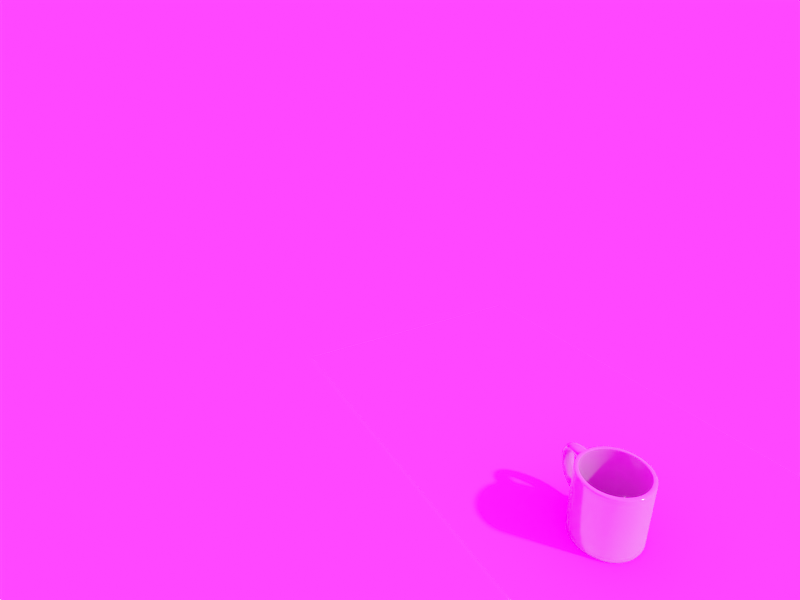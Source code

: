 # Source: 9C4A0247-200.0-1.967-1.10329.blend  (saved by Blender 2.83.19; exported with 4.5.12 LTS)
import bpy
from mathutils import Matrix  # noqa: F401  (used for matrix-valued properties, if any)

bpy.ops.wm.read_factory_settings(use_empty=True)
scene = bpy.context.scene
scene.name = 'Scene'

# ---- collections
col_collection = bpy.data.collections.new('Collection'); scene.collection.children.link(col_collection)
col_1 = bpy.data.collections.new('集合 1'); col_collection.children.link(col_1)

# ---- images (referenced by path relative to the original .blend; pixels are not part of the script)
import os
ASSET_DIR = os.environ.get("B2B_ASSET_DIR", "")  # directory of the original .blend (textures are referenced by path, not embedded)
HERE = os.path.dirname(os.path.abspath(__file__))  # packed textures are extracted next to this script under _unpacked/

def load_image(name, relpath, width, height, colorspace="sRGB"):
    """Load a texture the original file referenced (path relative to the .blend, or extracted next to this script)."""
    p = next((c for c in (os.path.join(HERE, relpath), os.path.join(ASSET_DIR, relpath)) if relpath and os.path.exists(c)), "")
    if p:
        img = bpy.data.images.load(p, check_existing=True)
        img.name = name
    else:  # same state as the original file: an image datablock whose file is absent (Cycles renders it pink)
        img = bpy.data.images.new(name, width, height)
        img.source = "FILE"
        img.filepath = "//" + (relpath or name)
    img.colorspace_settings.name = colorspace
    return img
img_9c4a0247_others_200_1_96700_1_10329_exr = load_image('9C4A0247-others-200-1.96700-1.10329.exr', '9C4A0247-others-200-1.96700-1.10329.exr', 1024, 1024, 'Linear Rec.709')

# ---- materials (node trees are filled in below, after node groups)
mat_material_001 = bpy.data.materials.new('Material.001')
mat_material_002 = bpy.data.materials.new('Material.002')
mat_material_002.alpha_threshold = 0.0
mat_material_002.roughness = 0.5

# ---- material node trees
mat_material_001.use_nodes = True; mat_material_001.node_tree.nodes.clear()
_N = mat_material_001.node_tree.nodes; _L = mat_material_001.node_tree.links
n0 = _N.new('ShaderNodeOutputMaterial'); n0.name = 'Material Output'; n0.location = (300, 300)
n1 = _N.new('ShaderNodeBsdfDiffuse'); n1.name = 'Diffuse BSDF'; n1.location = (10, 300)
n1.inputs[1].default_value = 0.5
_L.new(n1.outputs[0], n0.inputs[0])
n0.is_active_output = True
mat_material_002.use_nodes = True; mat_material_002.node_tree.nodes.clear()
_N = mat_material_002.node_tree.nodes; _L = mat_material_002.node_tree.links
n0 = _N.new('ShaderNodeOutputMaterial'); n0.name = 'Material Output'; n0.location = (460, 300)
n1 = _N.new('ShaderNodeMixShader'); n1.name = 'Mix Shader'; n1.location = (253, 312)
n1.inputs[0].default_value = 0.15
n2 = _N.new('ShaderNodeBsdfDiffuse'); n2.name = 'Diffuse BSDF'; n2.location = (-14, 381)
n2.inputs[0].default_value = (0.1534, 0.2306, 0.1393, 1.0)
n3 = _N.new('ShaderNodeBsdfAnisotropic'); n3.name = 'Glossy BSDF'; n3.location = (-18, 253)
n3.distribution = 'GGX'
n3.inputs[1].default_value = 0.0
_L.new(n2.outputs[0], n1.inputs[1])
_L.new(n1.outputs[0], n0.inputs[0])
_L.new(n3.outputs[0], n1.inputs[2])
n0.is_active_output = True

# ---- world
world_world = bpy.data.worlds.new('World'); scene.world = world_world
world_world.use_nodes = True; world_world.node_tree.nodes.clear()
_N = world_world.node_tree.nodes; _L = world_world.node_tree.links
n0 = _N.new('ShaderNodeOutputWorld'); n0.name = 'World Output'; n0.location = (300, 300)
n1 = _N.new('ShaderNodeBackground'); n1.name = 'Background'; n1.location = (10, 300)
n1.inputs[1].default_value = 30.0
n2 = _N.new('ShaderNodeTexEnvironment'); n2.name = 'Environment Texture'; n2.location = (-280, 280)
n2.image = img_9c4a0247_others_200_1_96700_1_10329_exr
n3 = _N.new('ShaderNodeTexCoord'); n3.name = 'Texture Coordinate'; n3.location = (-780, 302)
n4 = _N.new('ShaderNodeMapping'); n4.name = 'Mapping'; n4.location = (-570, 318)
n4.width = 240
n4.inputs[2].default_value = (0.0, 0.0, -1.571)
_L.new(n1.outputs[0], n0.inputs[0])
_L.new(n2.outputs[0], n1.inputs[0])
_L.new(n4.outputs[0], n2.inputs[0])
_L.new(n3.outputs[0], n4.inputs[0])
n0.is_active_output = True
world_world.color = (0.05088, 0.05088, 0.05088)
world_world.use_sun_shadow = False
world_world.sun_shadow_jitter_overblur = 0.0

# ---- cameras
cam_camera = bpy.data.cameras.new('Camera')
cam_camera.lens = 24.97
cam_camera.show_background_images = True
cam_camera.lens_unit = 'FOV'

# ---- meshes
me_plane = bpy.data.meshes.new('Plane')
me_plane.from_pydata([(-1.91, -3.921, 0.0), (4.145, -3.921, 0.0), (-1.91, 3.152, 0.0), (4.145, 3.152, 0.0)], [], [(0, 1, 3, 2)])
_uv = me_plane.uv_layers.new(name='UVMap')
_uv.uv.foreach_set('vector', [0.0, 0.0, 1.0, 0.0, 1.0, 1.0, 0.0, 1.0])
me_plane.materials.append(mat_material_001)
me_plane.use_remesh_fix_poles = True
me_plane.use_remesh_preserve_attributes = False
me_plane.use_mirror_vertex_groups = False
me_plane.update()
me_circle = bpy.data.meshes.new('Circle')
me_circle.from_pydata([(-0.1868, -0.9387, 0.0), (-0.1936, -0.9728, 0.08746), (-0.1673, -0.8407, 0.1678), (-0.1616, -0.8118, 0.09134), (0.1866, -0.9388, 0.0), (0.1934, -0.9728, 0.08746), (0.1671, -0.8407, 0.1678), (0.1614, -0.8119, 0.09134), (0.5317, -0.7959, 0.0), (0.5509, -0.8247, 0.08746), (0.4761, -0.7127, 0.1678), (0.4598, -0.6883, 0.09134), (0.7958, -0.5318, 0.0), (0.8246, -0.5511, 0.08746), (0.7126, -0.4763, 0.1678), (0.6882, -0.46, 0.09134), (0.9387, -0.1868, 0.0), (0.9728, -0.1936, 0.08746), (0.8407, -0.1673, 0.1678), (0.8118, -0.1616, 0.09134), (0.9388, 0.1866, 0.0), (0.9728, 0.1934, 0.08746), (0.8407, 0.1671, 0.1678), (0.8119, 0.1614, 0.09134), (0.7959, 0.5317, 0.0), (0.8247, 0.5509, 0.08746), (0.7127, 0.4761, 0.1678), (0.6883, 0.4598, 0.09134), (0.5318, 0.7958, 0.0), (0.5511, 0.8246, 0.08746), (0.4763, 0.7126, 0.1678), (0.46, 0.6882, 0.09134), (0.1868, 0.9387, 0.0), (0.1936, 0.9728, 0.08746), (0.1673, 0.8407, 0.1678), (0.1616, 0.8118, 0.09134), (-0.1866, 0.9388, 0.0), (-0.1934, 0.9728, 0.08746), (-0.1671, 0.8407, 0.1678), (-0.1614, 0.8119, 0.09134), (-0.5317, 0.7959, 0.0), (-0.5509, 0.8247, 0.08746), (-0.4761, 0.7127, 0.1678), (-0.4598, 0.6883, 0.09134), (-0.7958, 0.5318, 0.0), (-0.8246, 0.5511, 0.08746), (-0.7126, 0.4763, 0.1678), (-0.6882, 0.46, 0.09134), (-0.9387, 0.1868, 0.0), (-0.9728, 0.1936, 0.08746), (-0.8407, 0.1673, 0.1678), (-0.8118, 0.1616, 0.09134), (-0.9388, -0.1866, 0.0), (-0.9728, -0.1934, 0.08746), (-0.8407, -0.1671, 0.1678), (-0.8119, -0.1614, 0.09134), (-0.7959, -0.5317, 0.0), (-0.8247, -0.5509, 0.08746), (-0.7127, -0.4761, 0.1678), (-0.6883, -0.4598, 0.09134), (-0.5318, -0.7958, 0.0), (-0.5511, -0.8246, 0.08746), (-0.4763, -0.7126, 0.1678), (-0.46, -0.6882, 0.09134), (-0.1896, -0.9524, 2.005), (-0.1936, -0.9728, 1.984), (-0.1673, -0.8407, 1.984), (-0.1714, -0.861, 2.005), (0.1934, -0.9728, 1.984), (0.1893, -0.9524, 2.005), (0.1712, -0.8611, 2.005), (0.1671, -0.8407, 1.984), (0.5509, -0.8247, 1.984), (0.5394, -0.8075, 2.005), (0.4877, -0.73, 2.005), (0.4761, -0.7127, 1.984), (0.8246, -0.5511, 1.984), (0.8074, -0.5396, 2.005), (0.7299, -0.4878, 2.005), (0.7126, -0.4763, 1.984), (0.9728, -0.1936, 1.984), (0.9524, -0.1896, 2.005), (0.861, -0.1714, 2.005), (0.8407, -0.1673, 1.984), (0.9728, 0.1934, 1.984), (0.9524, 0.1893, 2.005), (0.8611, 0.1712, 2.005), (0.8407, 0.1671, 1.984), (0.8247, 0.5509, 1.984), (0.8075, 0.5394, 2.005), (0.73, 0.4877, 2.005), (0.7127, 0.4761, 1.984), (0.5511, 0.8246, 1.984), (0.5396, 0.8074, 2.005), (0.4878, 0.7299, 2.005), (0.4763, 0.7126, 1.984), (0.1936, 0.9728, 1.984), (0.1896, 0.9524, 2.005), (0.1714, 0.861, 2.005), (0.1673, 0.8407, 1.984), (-0.1934, 0.9728, 1.984), (-0.1893, 0.9524, 2.005), (-0.1712, 0.8611, 2.005), (-0.1671, 0.8407, 1.984), (-0.5509, 0.8247, 1.984), (-0.5394, 0.8075, 2.005), (-0.4877, 0.73, 2.005), (-0.4761, 0.7127, 1.984), (-0.8246, 0.5511, 1.984), (-0.8074, 0.5396, 2.005), (-0.7299, 0.4878, 2.005), (-0.7126, 0.4763, 1.984), (-0.9728, 0.1936, 1.984), (-0.9524, 0.1896, 2.005), (-0.861, 0.1714, 2.005), (-0.8407, 0.1673, 1.984), (-0.9728, -0.1934, 1.984), (-0.9524, -0.1893, 2.005), (-0.8611, -0.1712, 2.005), (-0.8407, -0.1671, 1.984), (-0.8247, -0.5509, 1.984), (-0.8075, -0.5394, 2.005), (-0.73, -0.4877, 2.005), (-0.7127, -0.4761, 1.984), (-0.5511, -0.8246, 1.984), (-0.5396, -0.8074, 2.005), (-0.4878, -0.7299, 2.005), (-0.4763, -0.7126, 1.984), (-0.1936, -0.9728, 1.96), (-0.5511, -0.8246, 1.96), (0.1934, -0.9728, 1.96), (0.5509, -0.8247, 1.96), (0.8246, -0.5511, 1.96), (0.9728, -0.1936, 1.96), (0.9728, 0.1934, 1.96), (0.8247, 0.5509, 1.96), (0.5511, 0.8246, 1.96), (0.1936, 0.9728, 1.96), (-0.1934, 0.9728, 1.96), (-0.5509, 0.8247, 1.96), (-0.8246, 0.5511, 1.96), (-0.9728, 0.1936, 1.96), (-0.9728, -0.1934, 1.96), (-0.8247, -0.5509, 1.96), (-0.5511, -0.8246, 0.1095), (-0.1936, -0.9728, 0.1095), (0.1934, -0.9728, 0.1095), (0.5509, -0.8247, 0.1095), (0.8246, -0.5511, 0.1095), (0.9728, -0.1936, 0.1095), (0.9728, 0.1934, 0.1095), (0.8247, 0.5509, 0.1095), (0.5511, 0.8246, 0.1095), (0.1936, 0.9728, 0.1095), (-0.1934, 0.9728, 0.1095), (-0.5509, 0.8247, 0.1095), (-0.8246, 0.5511, 0.1095), (-0.9728, 0.1936, 0.1095), (-0.9728, -0.1934, 0.1095), (-0.8247, -0.5509, 0.1095), (-0.1917, -0.9634, 0.06339), (0.1915, -0.9634, 0.06339), (0.5456, -0.8168, 0.06339), (0.8167, -0.5458, 0.06339), (0.9634, -0.1917, 0.06339), (0.9634, 0.1915, 0.06339), (0.8168, 0.5456, 0.06339), (0.5458, 0.8167, 0.06339), (0.1917, 0.9634, 0.06339), (-0.1915, 0.9634, 0.06339), (-0.5456, 0.8168, 0.06339), (-0.8167, 0.5458, 0.06339), (-0.9634, 0.1917, 0.06339), (-0.9634, -0.1915, 0.06339), (-0.8168, -0.5456, 0.06339), (-0.5458, -0.8167, 0.06339), (-0.1876, -0.9426, 0.01002), (0.1874, -0.9427, 0.01002), (0.5339, -0.7992, 0.01002), (0.7991, -0.5341, 0.01002), (0.9426, -0.1876, 0.01002), (0.9427, 0.1874, 0.01002), (0.7992, 0.5339, 0.01002), (0.5341, 0.7991, 0.01002), (0.1876, 0.9426, 0.01002), (-0.1874, 0.9427, 0.01002), (-0.5339, 0.7992, 0.01002), (-0.7991, 0.5341, 0.01002), (-0.9426, 0.1876, 0.01002), (-0.9427, -0.1874, 0.01002), (-0.7992, -0.5339, 0.01002), (-0.5341, -0.7991, 0.01002), (-3.783e-08, 5.682e-09, 0.0), (-3.228e-08, 4.578e-09, 0.09134), (-0.1936, -0.9728, 0.357), (-0.1936, -0.9728, 1.712), (0.1934, -0.9728, 0.357), (0.1934, -0.9728, 1.712), (0.5509, -0.8247, 0.357), (0.5509, -0.8247, 1.712), (0.8246, -0.5511, 0.357), (0.8246, -0.5511, 1.712), (0.9728, -0.1936, 0.357), (0.9728, -0.1936, 1.712), (0.9728, 0.1934, 0.357), (0.9728, 0.1934, 1.712), (0.8247, 0.5509, 0.357), (0.8247, 0.5509, 1.712), (0.5511, 0.8246, 0.357), (0.5511, 0.8246, 1.712), (0.1936, 0.9728, 0.357), (0.1936, 0.9728, 1.712), (-0.1934, 0.9728, 0.357), (-0.1934, 0.9728, 1.712), (-0.5509, 0.8247, 0.357), (-0.5509, 0.8247, 1.712), (-0.8246, 0.5511, 0.357), (-0.8246, 0.5511, 1.712), (-0.9728, 0.1936, 0.357), (-0.9728, 0.1936, 1.712), (-0.9728, -0.1934, 0.357), (-0.9728, -0.1934, 1.712), (-0.8247, -0.5509, 0.357), (-0.8247, -0.5509, 1.712), (-0.5511, -0.8246, 1.712), (-0.5511, -0.8246, 0.357), (-0.1936, -0.9728, 0.5364), (-0.1936, -0.9728, 1.533), (0.1934, -0.9728, 0.5364), (0.1934, -0.9728, 1.533), (0.5509, -0.8247, 0.5364), (0.5509, -0.8247, 1.533), (0.8246, -0.5511, 0.5364), (0.8246, -0.5511, 1.533), (0.9728, -0.1936, 0.5364), (0.9728, -0.1936, 1.533), (0.9728, 0.1934, 0.5364), (0.9728, 0.1934, 1.533), (0.8247, 0.5509, 0.5364), (0.8247, 0.5509, 1.533), (0.5511, 0.8246, 0.5364), (0.5511, 0.8246, 1.533), (0.1936, 0.9728, 0.5364), (0.1936, 0.9728, 1.533), (-0.1934, 0.9728, 0.5364), (-0.1934, 0.9728, 1.533), (-0.5509, 0.8247, 0.5364), (-0.5509, 0.8247, 1.533), (-0.8246, 0.5511, 0.5364), (-0.8246, 0.5511, 1.533), (-0.9728, 0.1936, 0.5364), (-0.9728, 0.1936, 1.533), (-0.9728, -0.1934, 0.5364), (-0.9728, -0.1934, 1.533), (-0.8247, -0.5509, 0.5364), (-0.8247, -0.5509, 1.533), (-0.5511, -0.8246, 1.533), (-0.5511, -0.8246, 0.5364), (1.803, -0.1936, 0.4706), (1.976, -0.1936, 1.742), (1.803, 0.1934, 0.4706), (1.976, 0.1934, 1.742), (1.569, -0.1936, 0.65), (1.741, -0.1936, 1.563), (1.569, 0.1934, 0.65), (1.742, 0.1934, 1.563)], [], [(64, 67, 126, 125), (75, 10, 6, 71), (79, 14, 10, 75), (83, 18, 14, 79), (87, 22, 18, 83), (91, 26, 22, 87), (95, 30, 26, 91), (99, 34, 30, 95), (103, 38, 34, 99), (107, 42, 38, 103), (111, 46, 42, 107), (115, 50, 46, 111), (119, 54, 50, 115), (123, 58, 54, 119), (127, 62, 58, 123), (130, 68, 65, 128), (161, 5, 1, 160), (162, 9, 5, 161), (163, 13, 9, 162), (164, 17, 13, 163), (165, 21, 17, 164), (166, 25, 21, 165), (167, 29, 25, 166), (168, 33, 29, 167), (169, 37, 33, 168), (170, 41, 37, 169), (171, 45, 41, 170), (172, 49, 45, 171), (173, 53, 49, 172), (174, 57, 53, 173), (175, 61, 57, 174), (160, 1, 61, 175), (66, 2, 62, 127), (131, 72, 68, 130), (132, 76, 72, 131), (133, 80, 76, 132), (134, 84, 80, 133), (135, 88, 84, 134), (136, 92, 88, 135), (137, 96, 92, 136), (138, 100, 96, 137), (139, 104, 100, 138), (140, 108, 104, 139), (141, 112, 108, 140), (142, 116, 112, 141), (143, 120, 116, 142), (129, 124, 120, 143), (69, 70, 67, 64), (73, 74, 70, 69), (77, 78, 74, 73), (81, 82, 78, 77), (85, 86, 82, 81), (89, 90, 86, 85), (93, 94, 90, 89), (97, 98, 94, 93), (101, 102, 98, 97), (105, 106, 102, 101), (109, 110, 106, 105), (113, 114, 110, 109), (117, 118, 114, 113), (121, 122, 118, 117), (125, 126, 122, 121), (71, 6, 2, 66), (6, 7, 3, 2), (10, 11, 7, 6), (14, 15, 11, 10), (18, 19, 15, 14), (22, 23, 19, 18), (26, 27, 23, 22), (30, 31, 27, 26), (34, 35, 31, 30), (38, 39, 35, 34), (42, 43, 39, 38), (46, 47, 43, 42), (50, 51, 47, 46), (54, 55, 51, 50), (58, 59, 55, 54), (62, 63, 59, 58), (2, 3, 63, 62), (69, 64, 65, 68), (71, 66, 67, 70), (73, 69, 68, 72), (75, 71, 70, 74), (77, 73, 72, 76), (79, 75, 74, 78), (81, 77, 76, 80), (83, 79, 78, 82), (85, 81, 80, 84), (87, 83, 82, 86), (89, 85, 84, 88), (91, 87, 86, 90), (93, 89, 88, 92), (95, 91, 90, 94), (97, 93, 92, 96), (99, 95, 94, 98), (101, 97, 96, 100), (103, 99, 98, 102), (105, 101, 100, 104), (107, 103, 102, 106), (109, 105, 104, 108), (111, 107, 106, 110), (113, 109, 108, 112), (115, 111, 110, 114), (117, 113, 112, 116), (119, 115, 114, 118), (121, 117, 116, 120), (123, 119, 118, 122), (125, 121, 120, 124), (127, 123, 122, 126), (64, 125, 124, 65), (66, 127, 126, 67), (128, 65, 124, 129), (195, 128, 129, 224), (224, 129, 143, 223), (223, 143, 142, 221), (221, 142, 141, 219), (219, 141, 140, 217), (217, 140, 139, 215), (215, 139, 138, 213), (213, 138, 137, 211), (211, 137, 136, 209), (209, 136, 135, 207), (207, 135, 134, 205), (205, 134, 133, 203), (203, 133, 132, 201), (201, 132, 131, 199), (199, 131, 130, 197), (197, 130, 128, 195), (5, 146, 145, 1), (9, 147, 146, 5), (13, 148, 147, 9), (17, 149, 148, 13), (21, 150, 149, 17), (25, 151, 150, 21), (29, 152, 151, 25), (33, 153, 152, 29), (37, 154, 153, 33), (41, 155, 154, 37), (45, 156, 155, 41), (49, 157, 156, 45), (53, 158, 157, 49), (57, 159, 158, 53), (61, 144, 159, 57), (1, 145, 144, 61), (176, 160, 175, 191), (191, 175, 174, 190), (190, 174, 173, 189), (189, 173, 172, 188), (188, 172, 171, 187), (187, 171, 170, 186), (186, 170, 169, 185), (185, 169, 168, 184), (184, 168, 167, 183), (183, 167, 166, 182), (182, 166, 165, 181), (181, 165, 164, 180), (180, 164, 163, 179), (179, 163, 162, 178), (178, 162, 161, 177), (177, 161, 160, 176), (4, 177, 176, 0), (8, 178, 177, 4), (12, 179, 178, 8), (16, 180, 179, 12), (20, 181, 180, 16), (24, 182, 181, 20), (28, 183, 182, 24), (32, 184, 183, 28), (36, 185, 184, 32), (40, 186, 185, 36), (44, 187, 186, 40), (48, 188, 187, 44), (52, 189, 188, 48), (56, 190, 189, 52), (60, 191, 190, 56), (0, 176, 191, 60), (4, 0, 192, 8), (7, 11, 193, 3), (32, 192, 40, 36), (16, 192, 24, 20), (48, 192, 56, 52), (24, 192, 32, 28), (56, 192, 0, 60), (8, 192, 16, 12), (40, 192, 48, 44), (3, 193, 59, 63), (51, 193, 43, 47), (193, 27, 31, 35), (43, 193, 35, 39), (193, 11, 15, 19), (59, 193, 51, 55), (27, 193, 19, 23), (146, 196, 194, 145), (229, 197, 195, 227), (147, 198, 196, 146), (231, 199, 197, 229), (148, 200, 198, 147), (233, 201, 199, 231), (149, 202, 200, 148), (235, 203, 201, 233), (150, 204, 202, 149), (204, 236, 264, 260), (151, 206, 204, 150), (239, 207, 205, 237), (152, 208, 206, 151), (241, 209, 207, 239), (153, 210, 208, 152), (243, 211, 209, 241), (154, 212, 210, 153), (245, 213, 211, 243), (155, 214, 212, 154), (247, 215, 213, 245), (156, 216, 214, 155), (249, 217, 215, 247), (157, 218, 216, 156), (251, 219, 217, 249), (158, 220, 218, 157), (253, 221, 219, 251), (159, 222, 220, 158), (255, 223, 221, 253), (144, 225, 222, 159), (256, 224, 223, 255), (145, 194, 225, 144), (227, 195, 224, 256), (194, 226, 257, 225), (226, 227, 256, 257), (225, 257, 254, 222), (257, 256, 255, 254), (222, 254, 252, 220), (254, 255, 253, 252), (220, 252, 250, 218), (252, 253, 251, 250), (218, 250, 248, 216), (250, 251, 249, 248), (216, 248, 246, 214), (248, 249, 247, 246), (214, 246, 244, 212), (246, 247, 245, 244), (212, 244, 242, 210), (244, 245, 243, 242), (210, 242, 240, 208), (242, 243, 241, 240), (208, 240, 238, 206), (240, 241, 239, 238), (206, 238, 236, 204), (238, 239, 237, 236), (236, 234, 262, 264), (236, 237, 235, 234), (202, 234, 232, 200), (234, 235, 233, 232), (200, 232, 230, 198), (232, 233, 231, 230), (198, 230, 228, 196), (230, 231, 229, 228), (196, 228, 226, 194), (228, 229, 227, 226), (205, 203, 259, 261), (234, 202, 258, 262), (237, 205, 261, 265), (235, 237, 265, 263), (203, 235, 263, 259), (202, 204, 260, 258), (262, 263, 265, 264), (265, 261, 260, 264), (263, 262, 258, 259), (258, 260, 261, 259)])
me_circle.polygons.foreach_set('use_smooth', [True] * 266)
me_circle.materials.append(mat_material_002)
me_circle.use_remesh_preserve_volume = False
me_circle.use_remesh_preserve_attributes = False
me_circle.use_mirror_vertex_groups = False
me_circle.update()

# ---- objects
ob_camera = bpy.data.objects.new('camera', cam_camera)
ob_plane = bpy.data.objects.new('Plane', me_plane)
ob_circle = bpy.data.objects.new('Circle', me_circle)

# ---- transforms, parenting, visibility, modifiers, constraints
ob_camera.location = (-5.773, -5.67, 7.172)
ob_camera.rotation_euler = (1.145, 0.02061, -0.5029)
ob_camera.lineart.crease_threshold = 0.0
ob_plane.location = (0.0, 0.0, 0.0)
ob_plane.scale = (1.0, 2.0, 1.0)
ob_plane.is_shadow_catcher = True
ob_plane.lineart.crease_threshold = 0.0
ob_circle.location = (0.161, -1.408, 0.0)
ob_circle.rotation_euler = (0.0, -0.0, 1.417)
ob_circle.scale = (0.6266, 0.6266, 0.6266)
ob_circle.lock_location = (False, False, True)
ob_circle.lineart.crease_threshold = 0.0
_m = ob_circle.modifiers.new('Subsurf', 'SUBSURF')
_m.uv_smooth = 'PRESERVE_CORNERS'
_m.levels = 3
_m.render_levels = 6
_m.show_only_control_edges = False

# ---- collection membership
col_collection.objects.link(ob_camera)
col_collection.objects.link(ob_plane)
col_1.objects.link(ob_circle)

# ---- scene / render settings (as saved in the file)
scene.camera = ob_camera
scene.frame_start = 1; scene.frame_end = 250; scene.frame_set(1)
scene.render.engine = 'CYCLES'
scene.render.resolution_x = 2048
scene.render.resolution_y = 1536
scene.render.resolution_percentage = 50
scene.render.film_transparent = True
scene.cycles.use_denoising = False
scene.cycles.samples = 128
scene.cycles.sampling_pattern = 'TABULATED_SOBOL'
scene.cycles.use_adaptive_sampling = False
scene.cycles.use_light_tree = False
scene.view_settings.view_transform = 'Filmic'
bpy.context.view_layer.update()

# ---- added for rendering (the .blend has no usable light): sun
light_auto_sun = bpy.data.lights.new('AutoSun', 'SUN')
light_auto_sun.energy = 3.0
light_auto_sun.angle = 0.0523599
ob_auto_sun = bpy.data.objects.new('AutoSun', light_auto_sun)
scene.collection.objects.link(ob_auto_sun)
ob_auto_sun.rotation_euler = (0.872665, 0.174533, 0.523599)
bpy.context.view_layer.update()
